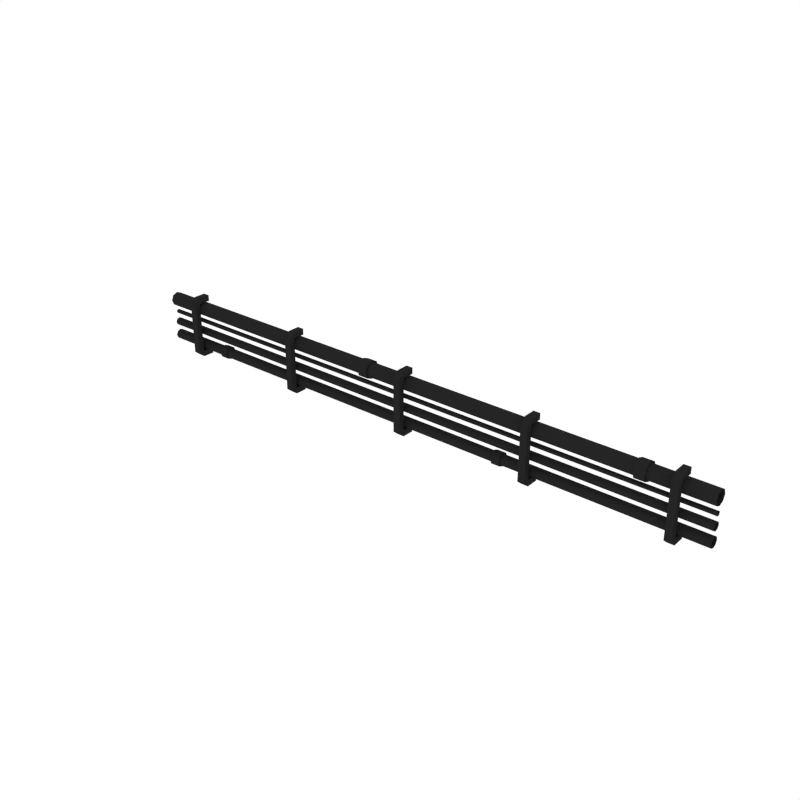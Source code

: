 # Source: Pipes.blend  (saved by Blender 3.4.6; exported with 4.5.12 LTS)
import bpy
from mathutils import Matrix  # noqa: F401  (used for matrix-valued properties, if any)

bpy.ops.wm.read_factory_settings(use_empty=True)
scene = bpy.context.scene
scene.name = 'Scene'

# ---- collections
col_collection_1 = bpy.data.collections.new('Collection 1'); scene.collection.children.link(col_collection_1)

# ---- materials (node trees are filled in below, after node groups)
mat_pipes = bpy.data.materials.new('Pipes')
mat_pipes.alpha_threshold = 0.0
mat_pipes.diffuse_color = (0.01885, 0.01885, 0.01885, 1.0)
mat_pipes.roughness = 0.5

# ---- node groups
ng_auto_smooth = bpy.data.node_groups.new('Auto Smooth', 'GeometryNodeTree')
_s = ng_auto_smooth.interface.new_socket(name='Geometry', in_out='OUTPUT', socket_type='NodeSocketGeometry')
_s = ng_auto_smooth.interface.new_socket(name='Geometry', in_out='INPUT', socket_type='NodeSocketGeometry')
_s = ng_auto_smooth.interface.new_socket(name='Angle', in_out='INPUT', socket_type='NodeSocketFloat')
_s.subtype = 'ANGLE'
_s.min_value = 0.0
_s.max_value = 3.142
ng_auto_smooth.is_modifier = True
_N = ng_auto_smooth.nodes; _L = ng_auto_smooth.links
n0 = _N.new('NodeGroupOutput'); n0.name = 'Group Output'; n0.location = (480, -100)
n1 = _N.new('NodeGroupInput'); n1.name = 'Group Input'; n1.location = (-420, -300)
n2 = _N.new('NodeGroupInput'); n2.name = 'Group Input.001'; n2.location = (-60, -100)
n3 = _N.new('GeometryNodeSetShadeSmooth'); n3.name = 'Set Shade Smooth'; n3.location = (120, -100)
n3.domain = 'EDGE'
n4 = _N.new('GeometryNodeSetShadeSmooth'); n4.name = 'Set Shade Smooth.001'; n4.location = (300, -100)
n5 = _N.new('GeometryNodeInputMeshEdgeAngle'); n5.name = 'Edge Angle'; n5.location = (-420, -220)
n6 = _N.new('GeometryNodeInputEdgeSmooth'); n6.name = 'Is Edge Smooth'; n6.location = (-60, -160)
n7 = _N.new('GeometryNodeInputShadeSmooth'); n7.name = 'Is Face Smooth'; n7.location = (-240, -340)
n8 = _N.new('FunctionNodeBooleanMath'); n8.name = 'Boolean Math'; n8.location = (-60, -220)
n9 = _N.new('FunctionNodeCompare'); n9.name = 'Compare'; n9.location = (-240, -180)
n9.operation = 'LESS_EQUAL'
_L.new(n5.outputs[0], n9.inputs[0])
_L.new(n4.outputs[0], n0.inputs[0])
_L.new(n1.outputs[1], n9.inputs[1])
_L.new(n9.outputs[0], n8.inputs[0])
_L.new(n7.outputs[0], n8.inputs[1])
_L.new(n2.outputs[0], n3.inputs[0])
_L.new(n6.outputs[0], n3.inputs[1])
_L.new(n3.outputs[0], n4.inputs[0])
_L.new(n8.outputs[0], n3.inputs[2])
n0.is_active_output = True

# ---- material node trees

# ---- world
world_world = bpy.data.worlds.new('World'); scene.world = world_world
world_world.color = (1.0, 1.0, 1.0)
world_world.use_sun_shadow = False
world_world.sun_shadow_jitter_overblur = 0.0
world_world.cycles.sampling_method = 'NONE'
world_world.cycles.sample_map_resolution = 256

# ---- meshes
me_cubeziercurve_002 = bpy.data.meshes.new('CUBezierCurve.002')
me_cubeziercurve_002.from_pydata([(-1.677, -0.2355, 4.049), (-1.677, -0.2442, 4.07), (-1.677, -0.2651, 4.079), (-1.677, -0.2859, 4.07), (-1.677, -0.2946, 4.049), (-1.677, -0.2859, 4.028), (-1.677, -0.2651, 4.02), (-1.677, -0.2442, 4.028), (1.832, -0.2355, 4.049), (1.832, -0.2442, 4.07), (1.832, -0.2651, 4.079), (1.832, -0.2859, 4.07), (1.832, -0.2946, 4.049), (1.832, -0.2859, 4.028), (1.832, -0.2651, 4.02), (1.832, -0.2442, 4.028), (-1.677, -0.2415, 4.131), (-1.677, -0.2484, 4.148), (-1.677, -0.2651, 4.155), (-1.677, -0.2817, 4.148), (-1.677, -0.2886, 4.131), (-1.677, -0.2817, 4.115), (-1.677, -0.2651, 4.108), (-1.677, -0.2484, 4.115), (1.832, -0.2415, 4.131), (1.832, -0.2484, 4.148), (1.832, -0.2651, 4.155), (1.832, -0.2817, 4.148), (1.832, -0.2886, 4.131), (1.832, -0.2817, 4.115), (1.832, -0.2651, 4.108), (1.832, -0.2484, 4.115), (-1.677, -0.2776, 4.197), (-1.677, -0.2739, 4.188), (-1.677, -0.2651, 4.184), (-1.677, -0.2562, 4.188), (-1.677, -0.2525, 4.197), (-1.677, -0.2562, 4.206), (-1.677, -0.2651, 4.209), (-1.677, -0.2739, 4.206), (1.832, -0.2776, 4.197), (1.832, -0.2739, 4.188), (1.832, -0.2651, 4.184), (1.832, -0.2562, 4.188), (1.832, -0.2525, 4.197), (1.832, -0.2562, 4.206), (1.832, -0.2651, 4.209), (1.832, -0.2739, 4.206), (-1.677, -0.2235, 4.277), (-1.677, -0.2357, 4.307), (-1.677, -0.2651, 4.319), (-1.677, -0.2945, 4.307), (-1.677, -0.3066, 4.277), (-1.677, -0.2945, 4.248), (-1.677, -0.2651, 4.236), (-1.677, -0.2357, 4.248), (1.832, -0.2235, 4.277), (1.832, -0.2357, 4.307), (1.832, -0.2651, 4.319), (1.832, -0.2945, 4.307), (1.832, -0.3066, 4.277), (1.832, -0.2945, 4.248), (1.832, -0.2651, 4.236), (1.832, -0.2357, 4.248), (-1.461, -0.3405, 4.326), (-1.461, -0.3405, 4.014), (-1.461, -0.3055, 4.355), (-1.461, -0.3055, 3.985), (-1.421, -0.3405, 4.326), (-1.421, -0.3405, 4.014), (-1.421, -0.3055, 4.355), (-1.421, -0.3055, 3.985), (-1.461, -0.3055, 4.021), (-1.461, -0.3055, 4.32), (-1.421, -0.3055, 4.021), (-1.421, -0.3055, 4.32), (-1.461, -0.2356, 4.32), (-1.461, -0.2356, 4.355), (-1.421, -0.2356, 4.355), (-1.461, -0.2356, 3.985), (-1.421, -0.2356, 3.985), (-1.421, -0.2356, 4.32), (-1.461, -0.2356, 4.021), (-1.421, -0.2356, 4.021), (-0.687, -0.3405, 4.326), (-0.687, -0.3405, 4.014), (-0.687, -0.3055, 4.355), (-0.687, -0.3055, 3.985), (-0.6477, -0.3405, 4.326), (-0.6477, -0.3405, 4.014), (-0.6477, -0.3055, 4.355), (-0.6477, -0.3055, 3.985), (-0.687, -0.3055, 4.021), (-0.687, -0.3055, 4.32), (-0.6477, -0.3055, 4.021), (-0.6477, -0.3055, 4.32), (-0.687, -0.2356, 4.32), (-0.687, -0.2356, 4.355), (-0.6477, -0.2356, 4.355), (-0.687, -0.2356, 3.985), (-0.6477, -0.2356, 3.985), (-0.6477, -0.2356, 4.32), (-0.687, -0.2356, 4.021), (-0.6477, -0.2356, 4.021), (0.08673, -0.3405, 4.326), (0.08673, -0.3405, 4.014), (0.08673, -0.3055, 4.355), (0.08673, -0.3055, 3.985), (0.126, -0.3405, 4.326), (0.126, -0.3405, 4.014), (0.126, -0.3055, 4.355), (0.126, -0.3055, 3.985), (0.08673, -0.3055, 4.021), (0.08673, -0.3055, 4.32), (0.126, -0.3055, 4.021), (0.126, -0.3055, 4.32), (0.08673, -0.2356, 4.32), (0.08673, -0.2356, 4.355), (0.126, -0.2356, 4.355), (0.08673, -0.2356, 3.985), (0.126, -0.2356, 3.985), (0.126, -0.2356, 4.32), (0.08673, -0.2356, 4.021), (0.126, -0.2356, 4.021), (0.8605, -0.3405, 4.326), (0.8605, -0.3405, 4.014), (0.8605, -0.3055, 4.355), (0.8605, -0.3055, 3.985), (0.8998, -0.3405, 4.326), (0.8998, -0.3405, 4.014), (0.8998, -0.3055, 4.355), (0.8998, -0.3055, 3.985), (0.8605, -0.3055, 4.021), (0.8605, -0.3055, 4.32), (0.8998, -0.3055, 4.021), (0.8998, -0.3055, 4.32), (0.8605, -0.2356, 4.32), (0.8605, -0.2356, 4.355), (0.8998, -0.2356, 4.355), (0.8605, -0.2356, 3.985), (0.8998, -0.2356, 3.985), (0.8998, -0.2356, 4.32), (0.8605, -0.2356, 4.021), (0.8998, -0.2356, 4.021), (1.634, -0.3405, 4.326), (1.634, -0.3405, 4.014), (1.634, -0.3055, 4.355), (1.634, -0.3055, 3.985), (1.673, -0.3405, 4.326), (1.673, -0.3405, 4.014), (1.673, -0.3055, 4.355), (1.673, -0.3055, 3.985), (1.634, -0.3055, 4.021), (1.634, -0.3055, 4.32), (1.673, -0.3055, 4.021), (1.673, -0.3055, 4.32), (1.634, -0.2356, 4.32), (1.634, -0.2356, 4.355), (1.673, -0.2356, 4.355), (1.634, -0.2356, 3.985), (1.673, -0.2356, 3.985), (1.673, -0.2356, 4.32), (1.634, -0.2356, 4.021), (1.673, -0.2356, 4.021), (-0.1813, -0.2129, 4.277), (-0.1813, -0.2282, 4.314), (-0.1813, -0.2651, 4.329), (-0.1813, -0.3019, 4.314), (-0.1813, -0.3172, 4.277), (-0.1813, -0.3019, 4.24), (-0.1813, -0.2651, 4.225), (-0.1813, -0.2282, 4.24), (-0.1219, -0.2129, 4.277), (-0.1219, -0.2282, 4.314), (-0.1219, -0.2651, 4.329), (-0.1219, -0.3019, 4.314), (-0.1219, -0.3172, 4.277), (-0.1219, -0.3019, 4.24), (-0.1219, -0.2651, 4.225), (-0.1219, -0.2282, 4.24), (1.439, -0.2129, 4.277), (1.439, -0.2282, 4.314), (1.439, -0.2651, 4.329), (1.439, -0.3019, 4.314), (1.439, -0.3172, 4.277), (1.439, -0.3019, 4.24), (1.439, -0.2651, 4.225), (1.439, -0.2282, 4.24), (1.498, -0.2129, 4.277), (1.498, -0.2282, 4.314), (1.498, -0.2651, 4.329), (1.498, -0.3019, 4.314), (1.498, -0.3172, 4.277), (1.498, -0.3019, 4.24), (1.498, -0.2651, 4.225), (1.498, -0.2282, 4.24), (-1.276, -0.2268, 4.049), (-1.276, -0.238, 4.076), (-1.276, -0.2651, 4.088), (-1.276, -0.2921, 4.076), (-1.276, -0.3033, 4.049), (-1.276, -0.2921, 4.022), (-1.276, -0.2651, 4.011), (-1.276, -0.238, 4.022), (-1.226, -0.2268, 4.049), (-1.226, -0.238, 4.076), (-1.226, -0.2651, 4.088), (-1.226, -0.2921, 4.076), (-1.226, -0.3033, 4.049), (-1.226, -0.2921, 4.022), (-1.226, -0.2651, 4.011), (-1.226, -0.238, 4.022), (0.6717, -0.2268, 4.049), (0.6717, -0.238, 4.076), (0.6717, -0.2651, 4.088), (0.6717, -0.2921, 4.076), (0.6717, -0.3033, 4.049), (0.6717, -0.2921, 4.022), (0.6717, -0.2651, 4.011), (0.6717, -0.238, 4.022), (0.7212, -0.2268, 4.049), (0.7212, -0.238, 4.076), (0.7212, -0.2651, 4.088), (0.7212, -0.2921, 4.076), (0.7212, -0.3033, 4.049), (0.7212, -0.2921, 4.022), (0.7212, -0.2651, 4.011), (0.7212, -0.238, 4.022)], [], [(0, 8, 15, 7), (1, 9, 8, 0), (2, 10, 9, 1), (3, 11, 10, 2), (4, 12, 11, 3), (5, 13, 12, 4), (6, 14, 13, 5), (7, 15, 14, 6), (16, 24, 31, 23), (17, 25, 24, 16), (18, 26, 25, 17), (19, 27, 26, 18), (20, 28, 27, 19), (21, 29, 28, 20), (22, 30, 29, 21), (23, 31, 30, 22), (32, 40, 47, 39), (33, 41, 40, 32), (34, 42, 41, 33), (35, 43, 42, 34), (36, 44, 43, 35), (37, 45, 44, 36), (38, 46, 45, 37), (39, 47, 46, 38), (48, 56, 63, 55), (49, 57, 56, 48), (50, 58, 57, 49), (51, 59, 58, 50), (52, 60, 59, 51), (53, 61, 60, 52), (54, 62, 61, 53), (55, 63, 62, 54), (65, 72, 67), (72, 82, 79, 67), (74, 69, 71), (66, 64, 68, 70), (71, 69, 65, 67), (68, 64, 65, 69), (70, 68, 75), (75, 68, 69, 74), (74, 83, 82, 72), (73, 75, 74, 72), (64, 66, 73), (64, 73, 72, 65), (82, 83, 80, 79), (77, 78, 81, 76), (66, 77, 76, 73), (75, 81, 78, 70), (70, 78, 77, 66), (73, 76, 81, 75), (71, 80, 83, 74), (67, 79, 80, 71), (85, 92, 87), (92, 102, 99, 87), (94, 89, 91), (86, 84, 88, 90), (91, 89, 85, 87), (88, 84, 85, 89), (90, 88, 95), (95, 88, 89, 94), (94, 103, 102, 92), (93, 95, 94, 92), (84, 86, 93), (84, 93, 92, 85), (102, 103, 100, 99), (97, 98, 101, 96), (86, 97, 96, 93), (95, 101, 98, 90), (90, 98, 97, 86), (93, 96, 101, 95), (91, 100, 103, 94), (87, 99, 100, 91), (105, 112, 107), (112, 122, 119, 107), (114, 109, 111), (106, 104, 108, 110), (111, 109, 105, 107), (108, 104, 105, 109), (110, 108, 115), (115, 108, 109, 114), (114, 123, 122, 112), (113, 115, 114, 112), (104, 106, 113), (104, 113, 112, 105), (122, 123, 120, 119), (117, 118, 121, 116), (106, 117, 116, 113), (115, 121, 118, 110), (110, 118, 117, 106), (113, 116, 121, 115), (111, 120, 123, 114), (107, 119, 120, 111), (125, 132, 127), (132, 142, 139, 127), (134, 129, 131), (126, 124, 128, 130), (131, 129, 125, 127), (128, 124, 125, 129), (130, 128, 135), (135, 128, 129, 134), (134, 143, 142, 132), (133, 135, 134, 132), (124, 126, 133), (124, 133, 132, 125), (142, 143, 140, 139), (137, 138, 141, 136), (126, 137, 136, 133), (135, 141, 138, 130), (130, 138, 137, 126), (133, 136, 141, 135), (131, 140, 143, 134), (127, 139, 140, 131), (145, 152, 147), (152, 162, 159, 147), (154, 149, 151), (146, 144, 148, 150), (151, 149, 145, 147), (148, 144, 145, 149), (150, 148, 155), (155, 148, 149, 154), (154, 163, 162, 152), (153, 155, 154, 152), (144, 146, 153), (144, 153, 152, 145), (162, 163, 160, 159), (157, 158, 161, 156), (146, 157, 156, 153), (155, 161, 158, 150), (150, 158, 157, 146), (153, 156, 161, 155), (151, 160, 163, 154), (147, 159, 160, 151), (164, 172, 179, 171), (165, 173, 172, 164), (166, 174, 173, 165), (167, 175, 174, 166), (168, 176, 175, 167), (169, 177, 176, 168), (170, 178, 177, 169), (171, 179, 178, 170), (166, 165, 164, 171, 170, 169, 168, 167), (176, 177, 178, 179, 172, 173, 174, 175), (180, 188, 195, 187), (181, 189, 188, 180), (182, 190, 189, 181), (183, 191, 190, 182), (184, 192, 191, 183), (185, 193, 192, 184), (186, 194, 193, 185), (187, 195, 194, 186), (182, 181, 180, 187, 186, 185, 184, 183), (192, 193, 194, 195, 188, 189, 190, 191), (202, 210, 209, 201), (199, 207, 206, 198), (203, 211, 210, 202), (203, 196, 204, 211), (198, 206, 205, 197), (200, 208, 207, 199), (197, 205, 204, 196), (201, 209, 208, 200), (198, 197, 196, 203, 202, 201, 200, 199), (206, 207, 208, 209, 210, 211, 204, 205), (218, 226, 225, 217), (215, 223, 222, 214), (219, 227, 226, 218), (219, 212, 220, 227), (214, 222, 221, 213), (216, 224, 223, 215), (213, 221, 220, 212), (217, 225, 224, 216), (214, 213, 212, 219, 218, 217, 216, 215), (222, 223, 224, 225, 226, 227, 220, 221)])
me_cubeziercurve_002.polygons.foreach_set('use_smooth', [True] * 172)
me_cubeziercurve_002.materials.append(mat_pipes)
me_cubeziercurve_002.use_remesh_preserve_volume = False
me_cubeziercurve_002.use_remesh_preserve_attributes = False
me_cubeziercurve_002.use_mirror_vertex_groups = False
me_cubeziercurve_002.auto_texspace = False
me_cubeziercurve_002.update()

# ---- objects
ob_pipes = bpy.data.objects.new('Pipes', me_cubeziercurve_002)

# ---- transforms, parenting, visibility, modifiers, constraints
ob_pipes.location = (0.0, 0.0, 0.0)
ob_pipes.lineart.crease_threshold = 0.0
_m = ob_pipes.modifiers.new('Auto Smooth', 'NODES')
_m.node_group = ng_auto_smooth
_gi = [s.identifier for s in ng_auto_smooth.interface.items_tree if s.item_type == 'SOCKET' and s.in_out == 'INPUT']
_m[_gi[1]] = 0.9512  # Angle

# ---- collection membership
col_collection_1.objects.link(ob_pipes)

# ---- scene / render settings (as saved in the file)
scene.frame_start = 1; scene.frame_end = 250; scene.frame_set(0)
scene.render.engine = 'CYCLES'
scene.render.resolution_x = 1000
scene.render.resolution_y = 1000
scene.render.dither_intensity = 0.0
scene.cycles.samples = 200
scene.cycles.sampling_pattern = 'TABULATED_SOBOL'
scene.cycles.light_sampling_threshold = 0.0
scene.cycles.use_adaptive_sampling = False
scene.cycles.use_light_tree = False
scene.cycles.caustics_reflective = False
scene.cycles.caustics_refractive = False
scene.cycles.blur_glossy = 0.0
scene.cycles.max_bounces = 2
scene.cycles.pixel_filter_type = 'GAUSSIAN'
scene.cycles.sample_clamp_indirect = 0.0
scene.view_settings.view_transform = 'Standard'
bpy.context.view_layer.update()

# ---- added for rendering (the .blend has no active camera): camera
cam_auto = bpy.data.cameras.new('AutoCamera')
cam_auto.lens = 50.0
cam_auto.sensor_width = 36.0
cam_auto.clip_end = 1000.0
ob_auto_camera = bpy.data.objects.new('AutoCamera', cam_auto)
scene.collection.objects.link(ob_auto_camera)
ob_auto_camera.location = (3.34372, -4.19622, 6.78313)
ob_auto_camera.rotation_euler = (1.09748, -7.21219e-08, 0.694738)
scene.camera = ob_auto_camera
bpy.context.view_layer.update()
